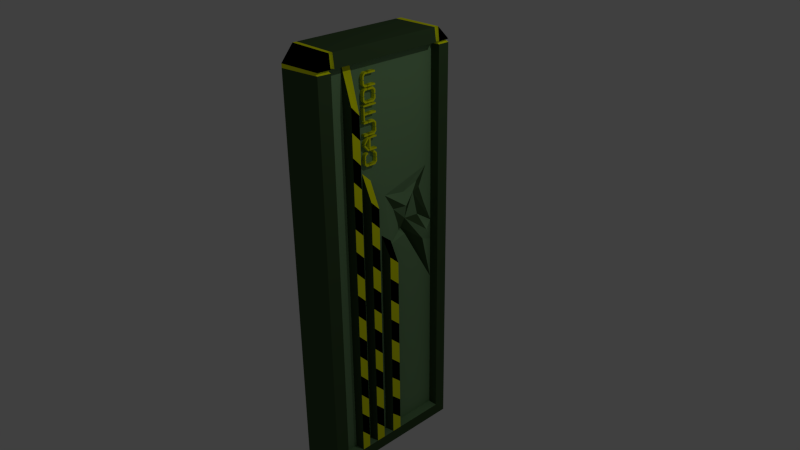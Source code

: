 # Source: door3.blend  (saved by Blender 2.69.0; exported with 4.5.12 LTS)
import bpy
from mathutils import Matrix  # noqa: F401  (used for matrix-valued properties, if any)

bpy.ops.wm.read_factory_settings(use_empty=True)
scene = bpy.context.scene
scene.name = 'Scene'

# ---- collections
col_collection_1 = bpy.data.collections.new('Collection 1'); scene.collection.children.link(col_collection_1)

# ---- materials (node trees are filled in below, after node groups)
mat_sad_green = bpy.data.materials.new('sad green')
mat_sad_green.alpha_threshold = 0.0
mat_sad_green.use_transparent_shadow = False
mat_sad_green.diffuse_color = (0.2048, 0.3672, 0.175, 1.0)
mat_sad_green.roughness = 0.5
mat_sad_green.line_color = (0.0, 0.0, 0.0, 1.0)
mat_sadder_geen = bpy.data.materials.new('sadder geen')
mat_sadder_geen.alpha_threshold = 0.0
mat_sadder_geen.use_transparent_shadow = False
mat_sadder_geen.diffuse_color = (0.05602, 0.1025, 0.04113, 1.0)
mat_sadder_geen.roughness = 0.5
mat_sadder_geen.line_color = (0.0, 0.0, 0.0, 1.0)
mat_off_green = bpy.data.materials.new('off green')
mat_off_green.alpha_threshold = 0.0
mat_off_green.use_transparent_shadow = False
mat_off_green.diffuse_color = (0.05596, 0.1329, 0.009594, 1.0)
mat_off_green.roughness = 0.5
mat_off_green.line_color = (0.0, 0.0, 0.0, 1.0)
mat_gray = bpy.data.materials.new('gray')
mat_gray.alpha_threshold = 0.0
mat_gray.use_transparent_shadow = False
mat_gray.diffuse_color = (0.8208, 0.8689, 0.7958, 1.0)
mat_gray.roughness = 0.5
mat_gray.line_color = (0.0, 0.0, 0.0, 1.0)
mat_schwarts = bpy.data.materials.new('schwarts')
mat_schwarts.alpha_threshold = 0.0
mat_schwarts.use_transparent_shadow = False
mat_schwarts.diffuse_color = (0.0, 0.0, 0.0, 1.0)
mat_schwarts.roughness = 0.5
mat_schwarts.specular_intensity = 0.0
mat_schwarts.line_color = (0.0, 0.0, 0.0, 1.0)
mat_weisse = bpy.data.materials.new('weisse')
mat_weisse.alpha_threshold = 0.0
mat_weisse.use_transparent_shadow = False
mat_weisse.diffuse_color = (1.0, 1.0, 1.0, 1.0)
mat_weisse.roughness = 0.5
mat_weisse.specular_intensity = 0.0
mat_weisse.line_color = (0.0, 0.0, 0.0, 1.0)
mat_gelb = bpy.data.materials.new('gelb')
mat_gelb.alpha_threshold = 0.0
mat_gelb.use_transparent_shadow = False
mat_gelb.diffuse_color = (0.9428, 1.0, 0.0, 1.0)
mat_gelb.roughness = 0.5
mat_gelb.specular_intensity = 0.0
mat_gelb.line_color = (0.0, 0.0, 0.0, 1.0)

# ---- material node trees

# ---- world
world_world = bpy.data.worlds.new('World'); scene.world = world_world
world_world.color = (0.05088, 0.05088, 0.05088)
world_world.use_sun_shadow = False
world_world.sun_shadow_jitter_overblur = 0.0
world_world.cycles.sampling_method = 'MANUAL'
world_world.cycles.sample_map_resolution = 256

# ---- cameras
cam_camera = bpy.data.cameras.new('Camera')
cam_camera.clip_end = 100.0
cam_camera.lens = 35.0
cam_camera.sensor_width = 32.0
cam_camera.sensor_height = 18.0
cam_camera.ortho_scale = 7.314
cam_camera.dof.focus_distance = 0.0
cam_camera.dof.aperture_fstop = 128.0

# ---- lights
light_lamp = bpy.data.lights.new('Lamp', 'POINT')
light_lamp.transmission_factor = 0.0
light_lamp.cutoff_distance = 30.0
light_lamp.energy = 100.0
light_lamp.shadow_buffer_clip_start = 1.001
light_lamp.shadow_soft_size = 0.1
light_lamp.shadow_maximum_resolution = 0.006
light_lamp.use_absolute_resolution = True
light_lamp.cycles.use_multiple_importance_sampling = False

# ---- meshes
me_cube = bpy.data.meshes.new('Cube')
me_cube.from_pydata([(0.7924, -0.2384, 0.8732), (0.7924, -0.2384, 0.8805), (0.7924, -0.1258, 0.8805), (0.7924, -0.1258, 0.8732), (0.7924, -0.1439, 0.5083), (0.7924, -0.1258, 0.5083), (0.7924, -0.1258, 0.4911), (0.7924, -0.1541, 0.4799), (0.7924, -0.2384, 0.4799), (0.7924, -0.2384, 0.487), (0.7924, -0.1613, 0.487), (0.7924, -0.1439, 0.4941), (0.7924, -0.3142, 0.4911), (0.7924, -0.3142, 0.5083), (0.7924, -0.2962, 0.5083), (0.7924, -0.2962, 0.4942), (0.7924, -0.2945, 0.4936), (0.7924, -0.2929, 0.493), (0.7924, -0.2912, 0.4924), (0.7924, -0.2897, 0.4918), (0.7924, -0.2881, 0.4912), (0.7924, -0.2866, 0.4907), (0.7924, -0.2851, 0.4901), (0.7924, -0.2835, 0.4895), (0.7924, -0.282, 0.4889), (0.7924, -0.2804, 0.4883), (0.7924, -0.2788, 0.4877), (0.7924, -0.2771, 0.487), (0.7924, -0.247, 0.487), (0.7924, -0.247, 0.4799), (0.7924, -0.2857, 0.4799), (0.7924, -0.1454, 0.5264), (0.7924, -0.147, 0.527), (0.7924, -0.1485, 0.5276), (0.7924, -0.15, 0.5282), (0.7924, -0.1515, 0.5288), (0.7924, -0.153, 0.5295), (0.7924, -0.1544, 0.5301), (0.7924, -0.1559, 0.5307), (0.7924, -0.1573, 0.5313), (0.7924, -0.1588, 0.532), (0.7924, -0.1603, 0.5326), (0.7924, -0.1619, 0.5333), (0.7924, -0.1785, 0.5333), (0.7924, -0.1785, 0.5405), (0.7924, -0.1541, 0.5405), (0.7924, -0.1258, 0.5292), (0.7924, -0.1258, 0.5118), (0.7924, -0.1439, 0.5118), (0.7924, -0.1439, 0.5257), (0.7924, -0.2857, 0.5405), (0.7924, -0.2613, 0.5405), (0.7924, -0.2613, 0.5333), (0.7924, -0.2771, 0.5333), (0.7924, -0.2962, 0.5257), (0.7924, -0.2962, 0.5118), (0.7924, -0.3142, 0.5118), (0.7924, -0.3142, 0.5292), (0.7924, -0.1258, 0.6075), (0.7924, -0.1258, 0.6003), (0.7924, -0.2202, 0.6003), (0.7924, -0.2202, 0.5616), (0.7924, -0.2186, 0.5609), (0.7924, -0.2172, 0.5603), (0.7924, -0.2157, 0.5597), (0.7924, -0.2143, 0.5591), (0.7924, -0.2129, 0.5585), (0.7924, -0.2115, 0.5579), (0.7924, -0.2101, 0.5573), (0.7924, -0.2087, 0.5567), (0.7924, -0.2073, 0.5561), (0.7924, -0.2059, 0.5554), (0.7924, -0.2044, 0.5548), (0.7924, -0.203, 0.5541), (0.7924, -0.1258, 0.5541), (0.7924, -0.1258, 0.5469), (0.7924, -0.2384, 0.5469), (0.7924, -0.2384, 0.5541), (0.7924, -0.228, 0.5541), (0.7924, -0.2289, 0.5545), (0.7924, -0.2298, 0.5549), (0.7924, -0.2308, 0.5553), (0.7924, -0.2317, 0.5557), (0.7924, -0.2326, 0.5561), (0.7924, -0.2335, 0.5565), (0.7924, -0.2344, 0.5569), (0.7924, -0.2353, 0.5573), (0.7924, -0.2361, 0.5576), (0.7924, -0.2369, 0.558), (0.7924, -0.2377, 0.5583), (0.7924, -0.2384, 0.5587), (0.7924, -0.2384, 0.6075), (0.7924, -0.3142, 0.5713), (0.7924, -0.3142, 0.5758), (0.7924, -0.296, 0.5758), (0.7924, -0.296, 0.5743), (0.7924, -0.247, 0.5541), (0.7924, -0.247, 0.5469), (0.7924, -0.2543, 0.5469), (0.7924, -0.2543, 0.6075), (0.7924, -0.247, 0.6075), (0.7924, -0.247, 0.6003), (0.7924, -0.296, 0.5807), (0.7924, -0.296, 0.5792), (0.7924, -0.3142, 0.5792), (0.7924, -0.3142, 0.5837), (0.7924, -0.2384, 0.6139), (0.7924, -0.2384, 0.6213), (0.7924, -0.1616, 0.6213), (0.7924, -0.1441, 0.6283), (0.7924, -0.1441, 0.6424), (0.7924, -0.1258, 0.6424), (0.7924, -0.1258, 0.6252), (0.7924, -0.1541, 0.6139), (0.7924, -0.3142, 0.6213), (0.7924, -0.247, 0.6213), (0.7924, -0.247, 0.6139), (0.7924, -0.3142, 0.6139), (0.7924, -0.1258, 0.6458), (0.7924, -0.1441, 0.6458), (0.7924, -0.1441, 0.6597), (0.7924, -0.1457, 0.6603), (0.7924, -0.1473, 0.661), (0.7924, -0.1488, 0.6616), (0.7924, -0.1503, 0.6622), (0.7924, -0.1518, 0.6628), (0.7924, -0.1532, 0.6634), (0.7924, -0.1547, 0.664), (0.7924, -0.1561, 0.6646), (0.7924, -0.1576, 0.6653), (0.7924, -0.1591, 0.6659), (0.7924, -0.1606, 0.6666), (0.7924, -0.1621, 0.6673), (0.7924, -0.2384, 0.6673), (0.7924, -0.2384, 0.6745), (0.7924, -0.1541, 0.6745), (0.7924, -0.1258, 0.6633), (0.7924, -0.247, 0.6745), (0.7924, -0.247, 0.6673), (0.7924, -0.3142, 0.6673), (0.7924, -0.3142, 0.6745), (0.7924, -0.2962, 0.7108), (0.7924, -0.247, 0.7108), (0.7924, -0.247, 0.7033), (0.7924, -0.2962, 0.7033), (0.7924, -0.2962, 0.681), (0.7924, -0.3145, 0.681), (0.7924, -0.3145, 0.7328), (0.7924, -0.2962, 0.7328), (0.7924, -0.2384, 0.7033), (0.7924, -0.2384, 0.7108), (0.7924, -0.1261, 0.7108), (0.7924, -0.1261, 0.7033), (0.7924, -0.3142, 0.7464), (0.7924, -0.1258, 0.7464), (0.7924, -0.1258, 0.7392), (0.7924, -0.3142, 0.7392), (0.7924, -0.1441, 0.7813), (0.7924, -0.1258, 0.7813), (0.7924, -0.1258, 0.7641), (0.7924, -0.1541, 0.7528), (0.7924, -0.2384, 0.7528), (0.7924, -0.2384, 0.7601), (0.7924, -0.1616, 0.7601), (0.7924, -0.1441, 0.7672), (0.7924, -0.247, 0.7528), (0.7924, -0.2857, 0.7528), (0.7924, -0.3142, 0.7641), (0.7924, -0.3142, 0.7813), (0.7924, -0.296, 0.7813), (0.7924, -0.296, 0.7673), (0.7924, -0.2942, 0.7667), (0.7924, -0.2926, 0.7661), (0.7924, -0.291, 0.7655), (0.7924, -0.2894, 0.7649), (0.7924, -0.2878, 0.7643), (0.7924, -0.2863, 0.7637), (0.7924, -0.2848, 0.7631), (0.7924, -0.2833, 0.7626), (0.7924, -0.2817, 0.762), (0.7924, -0.2801, 0.7614), (0.7924, -0.2785, 0.7607), (0.7924, -0.2769, 0.7601), (0.7924, -0.247, 0.7601), (0.7924, -0.1258, 0.8022), (0.7924, -0.1258, 0.7847), (0.7924, -0.1441, 0.7847), (0.7924, -0.1441, 0.7985), (0.7924, -0.1457, 0.7992), (0.7924, -0.1473, 0.7998), (0.7924, -0.1488, 0.8005), (0.7924, -0.1503, 0.8011), (0.7924, -0.1518, 0.8017), (0.7924, -0.1532, 0.8023), (0.7924, -0.1547, 0.8029), (0.7924, -0.1561, 0.8035), (0.7924, -0.1576, 0.8042), (0.7924, -0.1591, 0.8048), (0.7924, -0.1606, 0.8055), (0.7924, -0.1621, 0.8061), (0.7924, -0.2384, 0.8061), (0.7924, -0.2384, 0.8134), (0.7924, -0.1541, 0.8134), (0.7924, -0.296, 0.7985), (0.7924, -0.296, 0.7847), (0.7924, -0.3142, 0.7847), (0.7924, -0.3142, 0.8022), (0.7924, -0.2857, 0.8134), (0.7924, -0.247, 0.8134), (0.7924, -0.247, 0.8061), (0.7924, -0.2769, 0.8061), (0.7924, -0.2384, 0.8199), (0.7924, -0.2384, 0.8271), (0.7924, -0.1258, 0.8271), (0.7924, -0.1258, 0.8199), (0.7924, -0.3142, 0.8311), (0.7924, -0.3142, 0.8483), (0.7924, -0.296, 0.8483), (0.7924, -0.296, 0.8342), (0.7924, -0.2785, 0.8271), (0.7924, -0.247, 0.8271), (0.7924, -0.247, 0.8199), (0.7924, -0.2857, 0.8199), (0.7924, -0.2857, 0.8805), (0.7924, -0.247, 0.8805), (0.7924, -0.247, 0.8732), (0.7924, -0.278, 0.8732), (0.7924, -0.2795, 0.8725), (0.7924, -0.281, 0.8718), (0.7924, -0.2825, 0.8712), (0.7924, -0.2839, 0.8706), (0.7924, -0.2854, 0.8699), (0.7924, -0.2869, 0.8693), (0.7924, -0.2883, 0.8687), (0.7924, -0.2898, 0.8681), (0.7924, -0.2913, 0.8675), (0.7924, -0.2928, 0.8669), (0.7924, -0.2944, 0.8662), (0.7924, -0.296, 0.8656), (0.7924, -0.296, 0.8518), (0.7924, -0.3142, 0.8518), (0.7924, -0.3142, 0.8692), (0.587, -0.2384, 0.8732), (0.587, -0.2384, 0.8805), (0.587, -0.1258, 0.8805), (0.587, -0.1258, 0.8732), (0.587, -0.1439, 0.5083), (0.587, -0.1258, 0.5083), (0.587, -0.1258, 0.4911), (0.587, -0.1541, 0.4799), (0.587, -0.2384, 0.4799), (0.587, -0.2384, 0.487), (0.587, -0.1613, 0.487), (0.587, -0.1439, 0.4941), (0.587, -0.3142, 0.4911), (0.587, -0.3142, 0.5083), (0.587, -0.2962, 0.5083), (0.587, -0.2962, 0.4942), (0.587, -0.2945, 0.4936), (0.587, -0.2929, 0.493), (0.587, -0.2912, 0.4924), (0.587, -0.2897, 0.4918), (0.587, -0.2881, 0.4912), (0.587, -0.2866, 0.4907), (0.587, -0.2851, 0.4901), (0.587, -0.2835, 0.4895), (0.587, -0.282, 0.4889), (0.587, -0.2804, 0.4883), (0.587, -0.2788, 0.4877), (0.587, -0.2771, 0.487), (0.587, -0.247, 0.487), (0.587, -0.247, 0.4799), (0.587, -0.2857, 0.4799), (0.587, -0.1454, 0.5264), (0.587, -0.147, 0.527), (0.587, -0.1485, 0.5276), (0.587, -0.15, 0.5282), (0.587, -0.1515, 0.5288), (0.587, -0.153, 0.5295), (0.587, -0.1544, 0.5301), (0.587, -0.1559, 0.5307), (0.587, -0.1573, 0.5313), (0.587, -0.1588, 0.532), (0.587, -0.1603, 0.5326), (0.587, -0.1619, 0.5333), (0.587, -0.1785, 0.5333), (0.587, -0.1785, 0.5405), (0.587, -0.1541, 0.5405), (0.587, -0.1258, 0.5292), (0.587, -0.1258, 0.5118), (0.587, -0.1439, 0.5118), (0.587, -0.1439, 0.5257), (0.587, -0.2857, 0.5405), (0.587, -0.2613, 0.5405), (0.587, -0.2613, 0.5333), (0.587, -0.2771, 0.5333), (0.587, -0.2962, 0.5257), (0.587, -0.2962, 0.5118), (0.587, -0.3142, 0.5118), (0.587, -0.3142, 0.5292), (0.587, -0.1258, 0.6075), (0.587, -0.1258, 0.6003), (0.587, -0.2202, 0.6003), (0.587, -0.2202, 0.5616), (0.587, -0.2186, 0.5609), (0.587, -0.2172, 0.5603), (0.587, -0.2157, 0.5597), (0.587, -0.2143, 0.5591), (0.587, -0.2129, 0.5585), (0.587, -0.2115, 0.5579), (0.587, -0.2101, 0.5573), (0.587, -0.2087, 0.5567), (0.587, -0.2073, 0.5561), (0.587, -0.2059, 0.5554), (0.587, -0.2044, 0.5548), (0.587, -0.203, 0.5541), (0.587, -0.1258, 0.5541), (0.587, -0.1258, 0.5469), (0.587, -0.2384, 0.5469), (0.587, -0.2384, 0.5541), (0.587, -0.228, 0.5541), (0.587, -0.2289, 0.5545), (0.587, -0.2298, 0.5549), (0.587, -0.2308, 0.5553), (0.587, -0.2317, 0.5557), (0.587, -0.2326, 0.5561), (0.587, -0.2335, 0.5565), (0.587, -0.2344, 0.5569), (0.587, -0.2353, 0.5573), (0.587, -0.2361, 0.5576), (0.587, -0.2369, 0.558), (0.587, -0.2377, 0.5583), (0.587, -0.2384, 0.5587), (0.587, -0.2384, 0.6075), (0.587, -0.3142, 0.5713), (0.587, -0.3142, 0.5758), (0.587, -0.296, 0.5758), (0.587, -0.296, 0.5743), (0.587, -0.247, 0.5541), (0.587, -0.247, 0.5469), (0.587, -0.2543, 0.5469), (0.587, -0.2543, 0.6075), (0.587, -0.247, 0.6075), (0.587, -0.247, 0.6003), (0.587, -0.296, 0.5807), (0.587, -0.296, 0.5792), (0.587, -0.3142, 0.5792), (0.587, -0.3142, 0.5837), (0.587, -0.2384, 0.6139), (0.587, -0.2384, 0.6213), (0.587, -0.1616, 0.6213), (0.587, -0.1441, 0.6283), (0.587, -0.1441, 0.6424), (0.587, -0.1258, 0.6424), (0.587, -0.1258, 0.6252), (0.587, -0.1541, 0.6139), (0.587, -0.3142, 0.6213), (0.587, -0.247, 0.6213), (0.587, -0.247, 0.6139), (0.587, -0.3142, 0.6139), (0.587, -0.1258, 0.6458), (0.587, -0.1441, 0.6458), (0.587, -0.1441, 0.6597), (0.587, -0.1457, 0.6603), (0.587, -0.1473, 0.661), (0.587, -0.1488, 0.6616), (0.587, -0.1503, 0.6622), (0.587, -0.1518, 0.6628), (0.587, -0.1532, 0.6634), (0.587, -0.1547, 0.664), (0.587, -0.1561, 0.6646), (0.587, -0.1576, 0.6653), (0.587, -0.1591, 0.6659), (0.587, -0.1606, 0.6666), (0.587, -0.1621, 0.6673), (0.587, -0.2384, 0.6673), (0.587, -0.2384, 0.6745), (0.587, -0.1541, 0.6745), (0.587, -0.1258, 0.6633), (0.587, -0.247, 0.6745), (0.587, -0.247, 0.6673), (0.587, -0.3142, 0.6673), (0.587, -0.3142, 0.6745), (0.587, -0.2962, 0.7108), (0.587, -0.247, 0.7108), (0.587, -0.247, 0.7033), (0.587, -0.2962, 0.7033), (0.587, -0.2962, 0.681), (0.587, -0.3145, 0.681), (0.587, -0.3145, 0.7328), (0.587, -0.2962, 0.7328), (0.587, -0.2384, 0.7033), (0.587, -0.2384, 0.7108), (0.587, -0.1261, 0.7108), (0.587, -0.1261, 0.7033), (0.587, -0.3142, 0.7464), (0.587, -0.1258, 0.7464), (0.587, -0.1258, 0.7392), (0.587, -0.3142, 0.7392), (0.587, -0.1441, 0.7813), (0.587, -0.1258, 0.7813), (0.587, -0.1258, 0.7641), (0.587, -0.1541, 0.7528), (0.587, -0.2384, 0.7528), (0.587, -0.2384, 0.7601), (0.587, -0.1616, 0.7601), (0.587, -0.1441, 0.7672), (0.587, -0.247, 0.7528), (0.587, -0.2857, 0.7528), (0.587, -0.3142, 0.7641), (0.587, -0.3142, 0.7813), (0.587, -0.296, 0.7813), (0.587, -0.296, 0.7673), (0.587, -0.2942, 0.7667), (0.587, -0.2926, 0.7661), (0.587, -0.291, 0.7655), (0.587, -0.2894, 0.7649), (0.587, -0.2878, 0.7643), (0.587, -0.2863, 0.7637), (0.587, -0.2848, 0.7631), (0.587, -0.2833, 0.7626), (0.587, -0.2817, 0.762), (0.587, -0.2801, 0.7614), (0.587, -0.2785, 0.7607), (0.587, -0.2769, 0.7601), (0.587, -0.247, 0.7601), (0.587, -0.1258, 0.8022), (0.587, -0.1258, 0.7847), (0.587, -0.1441, 0.7847), (0.587, -0.1441, 0.7985), (0.587, -0.1457, 0.7992), (0.587, -0.1473, 0.7998), (0.587, -0.1488, 0.8005), (0.587, -0.1503, 0.8011), (0.587, -0.1518, 0.8017), (0.587, -0.1532, 0.8023), (0.587, -0.1547, 0.8029), (0.587, -0.1561, 0.8035), (0.587, -0.1576, 0.8042), (0.587, -0.1591, 0.8048), (0.587, -0.1606, 0.8055), (0.587, -0.1621, 0.8061), (0.587, -0.2384, 0.8061), (0.587, -0.2384, 0.8134), (0.587, -0.1541, 0.8134), (0.587, -0.296, 0.7985), (0.587, -0.296, 0.7847), (0.587, -0.3142, 0.7847), (0.587, -0.3142, 0.8022), (0.587, -0.2857, 0.8134), (0.587, -0.247, 0.8134), (0.587, -0.247, 0.8061), (0.587, -0.2769, 0.8061), (0.587, -0.2384, 0.8199), (0.587, -0.2384, 0.8271), (0.587, -0.1258, 0.8271), (0.587, -0.1258, 0.8199), (0.587, -0.3142, 0.8311), (0.587, -0.3142, 0.8483), (0.587, -0.296, 0.8483), (0.587, -0.296, 0.8342), (0.587, -0.2785, 0.8271), (0.587, -0.247, 0.8271), (0.587, -0.247, 0.8199), (0.587, -0.2857, 0.8199), (0.587, -0.2857, 0.8805), (0.587, -0.247, 0.8805), (0.587, -0.247, 0.8732), (0.587, -0.278, 0.8732), (0.587, -0.2795, 0.8725), (0.587, -0.281, 0.8718), (0.587, -0.2825, 0.8712), (0.587, -0.2839, 0.8706), (0.587, -0.2854, 0.8699), (0.587, -0.2869, 0.8693), (0.587, -0.2883, 0.8687), (0.587, -0.2898, 0.8681), (0.587, -0.2913, 0.8675), (0.587, -0.2928, 0.8669), (0.587, -0.2944, 0.8662), (0.587, -0.296, 0.8656), (0.587, -0.296, 0.8518), (0.587, -0.3142, 0.8518), (0.587, -0.3142, 0.8692), (0.587, -0.1439, 0.5083), (0.7924, -0.1439, 0.5083), (0.587, -0.1258, 0.5083), (0.7924, -0.1258, 0.5083), (0.587, -0.1258, 0.4911), (0.7924, -0.1258, 0.4911), (0.587, -0.1541, 0.4799), (0.7924, -0.1541, 0.4799), (0.587, -0.2384, 0.4799), (0.7924, -0.2384, 0.4799), (0.587, -0.2384, 0.487), (0.7924, -0.2384, 0.487), (0.587, -0.1613, 0.487), (0.7924, -0.1613, 0.487), (0.587, -0.1439, 0.4941), (0.7924, -0.1439, 0.4941), (0.587, -0.3142, 0.4911), (0.7924, -0.3142, 0.4911), (0.587, -0.3142, 0.5083), (0.7924, -0.3142, 0.5083), (0.587, -0.2962, 0.5083), (0.7924, -0.2962, 0.5083), (0.587, -0.2962, 0.4942), (0.7924, -0.2962, 0.4942), (0.587, -0.2945, 0.4936), (0.7924, -0.2945, 0.4936), (0.587, -0.2929, 0.493), (0.7924, -0.2929, 0.493), (0.587, -0.2912, 0.4924), (0.7924, -0.2912, 0.4924), (0.587, -0.2897, 0.4918), (0.7924, -0.2897, 0.4918), (0.587, -0.2881, 0.4912), (0.7924, -0.2881, 0.4912), (0.587, -0.2866, 0.4907), (0.7924, -0.2866, 0.4907), (0.587, -0.2851, 0.4901), (0.7924, -0.2851, 0.4901), (0.587, -0.2835, 0.4895), (0.7924, -0.2835, 0.4895), (0.587, -0.282, 0.4889), (0.7924, -0.282, 0.4889), (0.587, -0.2804, 0.4883), (0.7924, -0.2804, 0.4883), (0.587, -0.2788, 0.4877), (0.7924, -0.2788, 0.4877), (0.587, -0.2771, 0.487), (0.7924, -0.2771, 0.487), (0.587, -0.247, 0.487), (0.7924, -0.247, 0.487), (0.587, -0.247, 0.4799), (0.7924, -0.247, 0.4799), (0.587, -0.2857, 0.4799), (0.7924, -0.2857, 0.4799), (0.587, -0.2857, 0.5405), (0.7924, -0.2857, 0.5405), (0.587, -0.2613, 0.5405), (0.7924, -0.2613, 0.5405), (0.587, -0.2613, 0.5333), (0.7924, -0.2613, 0.5333), (0.587, -0.2771, 0.5333), (0.7924, -0.2771, 0.5333), (0.587, -0.2962, 0.5257), (0.7924, -0.2962, 0.5257), (0.587, -0.2962, 0.5118), (0.7924, -0.2962, 0.5118), (0.587, -0.3142, 0.5118), (0.7924, -0.3142, 0.5118), (0.587, -0.3142, 0.5292), (0.7924, -0.3142, 0.5292), (0.587, -0.1454, 0.5264), (0.7924, -0.1454, 0.5264), (0.587, -0.147, 0.527), (0.7924, -0.147, 0.527), (0.587, -0.1485, 0.5276), (0.7924, -0.1485, 0.5276), (0.587, -0.15, 0.5282), (0.7924, -0.15, 0.5282), (0.587, -0.1515, 0.5288), (0.7924, -0.1515, 0.5288), (0.587, -0.153, 0.5295), (0.7924, -0.153, 0.5295), (0.587, -0.1544, 0.5301), (0.7924, -0.1544, 0.5301), (0.587, -0.1559, 0.5307), (0.7924, -0.1559, 0.5307), (0.587, -0.1573, 0.5313), (0.7924, -0.1573, 0.5313), (0.587, -0.1588, 0.532), (0.7924, -0.1588, 0.532), (0.587, -0.1603, 0.5326), (0.7924, -0.1603, 0.5326), (0.587, -0.1619, 0.5333), (0.7924, -0.1619, 0.5333), (0.587, -0.1785, 0.5333), (0.7924, -0.1785, 0.5333), (0.587, -0.1785, 0.5405), (0.7924, -0.1785, 0.5405), (0.587, -0.1541, 0.5405), (0.7924, -0.1541, 0.5405), (0.587, -0.1258, 0.5292), (0.7924, -0.1258, 0.5292), (0.587, -0.1258, 0.5118), (0.7924, -0.1258, 0.5118), (0.587, -0.1439, 0.5118), (0.7924, -0.1439, 0.5118), (0.587, -0.1439, 0.5257), (0.7924, -0.1439, 0.5257), (0.587, -0.1258, 0.6075), (0.7924, -0.1258, 0.6075), (0.587, -0.1258, 0.6003), (0.7924, -0.1258, 0.6003), (0.587, -0.2202, 0.6003), (0.7924, -0.2202, 0.6003), (0.587, -0.2202, 0.5616), (0.7924, -0.2202, 0.5616), (0.587, -0.2186, 0.5609), (0.7924, -0.2186, 0.5609), (0.587, -0.2172, 0.5603), (0.7924, -0.2172, 0.5603), (0.587, -0.2157, 0.5597), (0.7924, -0.2157, 0.5597), (0.587, -0.2143, 0.5591), (0.7924, -0.2143, 0.5591), (0.587, -0.2129, 0.5585), (0.7924, -0.2129, 0.5585), (0.587, -0.2115, 0.5579), (0.7924, -0.2115, 0.5579), (0.587, -0.2101, 0.5573), (0.7924, -0.2101, 0.5573), (0.587, -0.2087, 0.5567), (0.7924, -0.2087, 0.5567), (0.587, -0.2073, 0.5561), (0.7924, -0.2073, 0.5561), (0.587, -0.2059, 0.5554), (0.7924, -0.2059, 0.5554), (0.587, -0.2044, 0.5548), (0.7924, -0.2044, 0.5548), (0.587, -0.203, 0.5541), (0.7924, -0.203, 0.5541), (0.587, -0.1258, 0.5541), (0.7924, -0.1258, 0.5541), (0.587, -0.1258, 0.5469), (0.7924, -0.1258, 0.5469), (0.587, -0.2384, 0.5469), (0.7924, -0.2384, 0.5469), (0.587, -0.2384, 0.5541), (0.7924, -0.2384, 0.5541), (0.587, -0.228, 0.5541), (0.7924, -0.228, 0.5541), (0.587, -0.2289, 0.5545), (0.7924, -0.2289, 0.5545), (0.587, -0.2298, 0.5549), (0.7924, -0.2298, 0.5549), (0.587, -0.2308, 0.5553), (0.7924, -0.2308, 0.5553), (0.587, -0.2317, 0.5557), (0.7924, -0.2317, 0.5557), (0.587, -0.2326, 0.5561), (0.7924, -0.2326, 0.5561), (0.587, -0.2335, 0.5565), (0.7924, -0.2335, 0.5565), (0.587, -0.2344, 0.5569), (0.7924, -0.2344, 0.5569), (0.587, -0.2353, 0.5573), (0.7924, -0.2353, 0.5573), (0.587, -0.2361, 0.5576), (0.7924, -0.2361, 0.5576), (0.587, -0.2369, 0.558), (0.7924, -0.2369, 0.558), (0.587, -0.2377, 0.5583), (0.7924, -0.2377, 0.5583), (0.587, -0.2384, 0.5587), (0.7924, -0.2384, 0.5587), (0.587, -0.2384, 0.6075), (0.7924, -0.2384, 0.6075), (0.587, -0.3142, 0.5713), (0.7924, -0.3142, 0.5713), (0.587, -0.3142, 0.5758), (0.7924, -0.3142, 0.5758), (0.587, -0.296, 0.5758), (0.7924, -0.296, 0.5758), (0.587, -0.296, 0.5743), (0.7924, -0.296, 0.5743), (0.587, -0.247, 0.5541), (0.7924, -0.247, 0.5541), (0.587, -0.247, 0.5469), (0.7924, -0.247, 0.5469), (0.587, -0.2543, 0.5469), (0.7924, -0.2543, 0.5469), (0.587, -0.2543, 0.6075), (0.7924, -0.2543, 0.6075), (0.587, -0.247, 0.6075), (0.7924, -0.247, 0.6075), (0.587, -0.247, 0.6003), (0.7924, -0.247, 0.6003), (0.587, -0.296, 0.5807), (0.7924, -0.296, 0.5807), (0.587, -0.296, 0.5792), (0.7924, -0.296, 0.5792), (0.587, -0.3142, 0.5792), (0.7924, -0.3142, 0.5792), (0.587, -0.3142, 0.5837), (0.7924, -0.3142, 0.5837), (0.587, -0.1258, 0.6458), (0.7924, -0.1258, 0.6458), (0.587, -0.1441, 0.6458), (0.7924, -0.1441, 0.6458), (0.587, -0.1441, 0.6597), (0.7924, -0.1441, 0.6597), (0.587, -0.1457, 0.6603), (0.7924, -0.1457, 0.6603), (0.587, -0.1473, 0.661), (0.7924, -0.1473, 0.661), (0.587, -0.1488, 0.6616), (0.7924, -0.1488, 0.6616), (0.587, -0.1503, 0.6622), (0.7924, -0.1503, 0.6622), (0.587, -0.1518, 0.6628), (0.7924, -0.1518, 0.6628), (0.587, -0.1532, 0.6634), (0.7924, -0.1532, 0.6634), (0.587, -0.1547, 0.664), (0.7924, -0.1547, 0.664), (0.587, -0.1561, 0.6646), (0.7924, -0.1561, 0.6646), (0.587, -0.1576, 0.6653), (0.7924, -0.1576, 0.6653), (0.587, -0.1591, 0.6659), (0.7924, -0.1591, 0.6659), (0.587, -0.1606, 0.6666), (0.7924, -0.1606, 0.6666), (0.587, -0.1621, 0.6673), (0.7924, -0.1621, 0.6673), (0.587, -0.2384, 0.6673), (0.7924, -0.2384, 0.6673), (0.587, -0.2384, 0.6745), (0.7924, -0.2384, 0.6745), (0.587, -0.1541, 0.6745), (0.7924, -0.1541, 0.6745), (0.587, -0.1258, 0.6633), (0.7924, -0.1258, 0.6633), (0.587, -0.2384, 0.6139), (0.7924, -0.2384, 0.6139), (0.587, -0.2384, 0.6213), (0.7924, -0.2384, 0.6213), (0.587, -0.1616, 0.6213), (0.7924, -0.1616, 0.6213), (0.587, -0.1441, 0.6283), (0.7924, -0.1441, 0.6283), (0.587, -0.1441, 0.6424), (0.7924, -0.1441, 0.6424), (0.587, -0.1258, 0.6424), (0.7924, -0.1258, 0.6424), (0.587, -0.1258, 0.6252), (0.7924, -0.1258, 0.6252), (0.587, -0.1541, 0.6139), (0.7924, -0.1541, 0.6139), (0.587, -0.3142, 0.6213), (0.7924, -0.3142, 0.6213), (0.587, -0.247, 0.6213), (0.7924, -0.247, 0.6213), (0.587, -0.247, 0.6139), (0.7924, -0.247, 0.6139), (0.587, -0.3142, 0.6139), (0.7924, -0.3142, 0.6139), (0.587, -0.247, 0.6745), (0.7924, -0.247, 0.6745), (0.587, -0.247, 0.6673), (0.7924, -0.247, 0.6673), (0.587, -0.3142, 0.6673), (0.7924, -0.3142, 0.6673), (0.587, -0.3142, 0.6745), (0.7924, -0.3142, 0.6745), (0.587, -0.2962, 0.7108), (0.7924, -0.2962, 0.7108), (0.587, -0.247, 0.7108), (0.7924, -0.247, 0.7108), (0.587, -0.247, 0.7033), (0.7924, -0.247, 0.7033), (0.587, -0.2962, 0.7033), (0.7924, -0.2962, 0.7033), (0.587, -0.2962, 0.681), (0.7924, -0.2962, 0.681), (0.587, -0.3145, 0.681), (0.7924, -0.3145, 0.681), (0.587, -0.3145, 0.7328), (0.7924, -0.3145, 0.7328), (0.587, -0.2962, 0.7328), (0.7924, -0.2962, 0.7328), (0.587, -0.2384, 0.7033), (0.7924, -0.2384, 0.7033), (0.587, -0.2384, 0.7108), (0.7924, -0.2384, 0.7108), (0.587, -0.1261, 0.7108), (0.7924, -0.1261, 0.7108), (0.587, -0.1261, 0.7033), (0.7924, -0.1261, 0.7033), (0.587, -0.3142, 0.7464), (0.7924, -0.3142, 0.7464), (0.587, -0.1258, 0.7464), (0.7924, -0.1258, 0.7464), (0.587, -0.1258, 0.7392), (0.7924, -0.1258, 0.7392), (0.587, -0.3142, 0.7392), (0.7924, -0.3142, 0.7392), (0.587, -0.1258, 0.8022), (0.7924, -0.1258, 0.8022), (0.587, -0.1258, 0.7847), (0.7924, -0.1258, 0.7847), (0.587, -0.1441, 0.7847), (0.7924, -0.1441, 0.7847), (0.587, -0.1441, 0.7985), (0.7924, -0.1441, 0.7985), (0.587, -0.1457, 0.7992), (0.7924, -0.1457, 0.7992), (0.587, -0.1473, 0.7998), (0.7924, -0.1473, 0.7998), (0.587, -0.1488, 0.8005), (0.7924, -0.1488, 0.8005), (0.587, -0.1503, 0.8011), (0.7924, -0.1503, 0.8011), (0.587, -0.1518, 0.8017), (0.7924, -0.1518, 0.8017), (0.587, -0.1532, 0.8023), (0.7924, -0.1532, 0.8023), (0.587, -0.1547, 0.8029), (0.7924, -0.1547, 0.8029), (0.587, -0.1561, 0.8035), (0.7924, -0.1561, 0.8035), (0.587, -0.1576, 0.8042), (0.7924, -0.1576, 0.8042), (0.587, -0.1591, 0.8048), (0.7924, -0.1591, 0.8048), (0.587, -0.1606, 0.8055), (0.7924, -0.1606, 0.8055), (0.587, -0.1621, 0.8061), (0.7924, -0.1621, 0.8061), (0.587, -0.2384, 0.8061), (0.7924, -0.2384, 0.8061), (0.587, -0.2384, 0.8134), (0.7924, -0.2384, 0.8134), (0.587, -0.1541, 0.8134), (0.7924, -0.1541, 0.8134), (0.587, -0.1441, 0.7813), (0.7924, -0.1441, 0.7813), (0.587, -0.1258, 0.7813), (0.7924, -0.1258, 0.7813), (0.587, -0.1258, 0.7641), (0.7924, -0.1258, 0.7641), (0.587, -0.1541, 0.7528), (0.7924, -0.1541, 0.7528), (0.587, -0.2384, 0.7528), (0.7924, -0.2384, 0.7528), (0.587, -0.2384, 0.7601), (0.7924, -0.2384, 0.7601), (0.587, -0.1616, 0.7601), (0.7924, -0.1616, 0.7601), (0.587, -0.1441, 0.7672), (0.7924, -0.1441, 0.7672), (0.587, -0.296, 0.7985), (0.7924, -0.296, 0.7985), (0.587, -0.296, 0.7847), (0.7924, -0.296, 0.7847), (0.587, -0.3142, 0.7847), (0.7924, -0.3142, 0.7847), (0.587, -0.3142, 0.8022), (0.7924, -0.3142, 0.8022), (0.587, -0.2857, 0.8134), (0.7924, -0.2857, 0.8134), (0.587, -0.247, 0.8134), (0.7924, -0.247, 0.8134), (0.587, -0.247, 0.8061), (0.7924, -0.247, 0.8061), (0.587, -0.2769, 0.8061), (0.7924, -0.2769, 0.8061), (0.587, -0.247, 0.7528), (0.7924, -0.247, 0.7528), (0.587, -0.2857, 0.7528), (0.7924, -0.2857, 0.7528), (0.587, -0.3142, 0.7641), (0.7924, -0.3142, 0.7641), (0.587, -0.3142, 0.7813), (0.7924, -0.3142, 0.7813), (0.587, -0.296, 0.7813), (0.7924, -0.296, 0.7813), (0.587, -0.296, 0.7673), (0.7924, -0.296, 0.7673), (0.587, -0.2942, 0.7667), (0.7924, -0.2942, 0.7667), (0.587, -0.2926, 0.7661), (0.7924, -0.2926, 0.7661), (0.587, -0.291, 0.7655), (0.7924, -0.291, 0.7655), (0.587, -0.2894, 0.7649), (0.7924, -0.2894, 0.7649), (0.587, -0.2878, 0.7643), (0.7924, -0.2878, 0.7643), (0.587, -0.2863, 0.7637), (0.7924, -0.2863, 0.7637), (0.587, -0.2848, 0.7631), (0.7924, -0.2848, 0.7631), (0.587, -0.2833, 0.7626), (0.7924, -0.2833, 0.7626), (0.587, -0.2817, 0.762), (0.7924, -0.2817, 0.762), (0.587, -0.2801, 0.7614), (0.7924, -0.2801, 0.7614), (0.587, -0.2785, 0.7607), (0.7924, -0.2785, 0.7607), (0.587, -0.2769, 0.7601), (0.7924, -0.2769, 0.7601), (0.587, -0.247, 0.7601), (0.7924, -0.247, 0.7601), (0.587, -0.2384, 0.8199), (0.7924, -0.2384, 0.8199), (0.587, -0.2384, 0.8271), (0.7924, -0.2384, 0.8271), (0.587, -0.1258, 0.8271), (0.7924, -0.1258, 0.8271), (0.587, -0.1258, 0.8199), (0.7924, -0.1258, 0.8199), (0.587, -0.2384, 0.8732), (0.7924, -0.2384, 0.8732), (0.587, -0.2384, 0.8805), (0.7924, -0.2384, 0.8805), (0.587, -0.1258, 0.8805), (0.7924, -0.1258, 0.8805), (0.587, -0.1258, 0.8732), (0.7924, -0.1258, 0.8732), (0.587, -0.2857, 0.8805), (0.7924, -0.2857, 0.8805), (0.587, -0.247, 0.8805), (0.7924, -0.247, 0.8805), (0.587, -0.247, 0.8732), (0.7924, -0.247, 0.8732), (0.587, -0.278, 0.8732), (0.7924, -0.278, 0.8732), (0.587, -0.2795, 0.8725), (0.7924, -0.2795, 0.8725), (0.587, -0.281, 0.8718), (0.7924, -0.281, 0.8718), (0.587, -0.2825, 0.8712), (0.7924, -0.2825, 0.8712), (0.587, -0.2839, 0.8706), (0.7924, -0.2839, 0.8706), (0.587, -0.2854, 0.8699), (0.7924, -0.2854, 0.8699), (0.587, -0.2869, 0.8693), (0.7924, -0.2869, 0.8693), (0.587, -0.2883, 0.8687), (0.7924, -0.2883, 0.8687), (0.587, -0.2898, 0.8681), (0.7924, -0.2898, 0.8681), (0.587, -0.2913, 0.8675), (0.7924, -0.2913, 0.8675), (0.587, -0.2928, 0.8669), (0.7924, -0.2928, 0.8669), (0.587, -0.2944, 0.8662), (0.7924, -0.2944, 0.8662), (0.587, -0.296, 0.8656), (0.7924, -0.296, 0.8656), (0.587, -0.296, 0.8518), (0.7924, -0.296, 0.8518), (0.587, -0.3142, 0.8518), (0.7924, -0.3142, 0.8518), (0.587, -0.3142, 0.8692), (0.7924, -0.3142, 0.8692), (0.587, -0.3142, 0.8311), (0.7924, -0.3142, 0.8311), (0.587, -0.3142, 0.8483), (0.7924, -0.3142, 0.8483), (0.587, -0.296, 0.8483), (0.7924, -0.296, 0.8483), (0.587, -0.296, 0.8342), (0.7924, -0.296, 0.8342), (0.587, -0.2785, 0.8271), (0.7924, -0.2785, 0.8271), (0.587, -0.247, 0.8271), (0.7924, -0.247, 0.8271), (0.587, -0.247, 0.8199), (0.7924, -0.247, 0.8199), (0.587, -0.2857, 0.8199), (0.7924, -0.2857, 0.8199), (1.0, 1.0, -1.0), (1.0, -1.0, -1.0), (-1.0, -1.0, -1.0), (-1.0, 1.0, -1.0), (1.0, 1.0, 0.9367), (1.0, -1.0, 0.9361), (-1.0, -1.0, 0.9291), (-1.0, 1.0, 0.9291), (1.047, 0.8264, -0.9364), (1.047, -0.8264, -0.9364), (1.047, 0.8264, 0.9364), (1.047, -0.8264, 0.9364), (0.6334, 0.8264, -0.9364), (0.6334, -0.8264, -0.9364), (0.6334, 0.8264, 0.9364), (0.6334, -0.8264, 0.9364), (1.0, -0.8296, 1.0), (-1.0, -0.8296, 1.0), (-1.0, 0.8221, 1.0), (1.0, 0.8221, 1.0), (1.047, -0.504, 0.9364), (0.6334, -0.5786, 0.9364), (0.6334, -0.4659, 0.9364), (0.6334, -0.4546, -0.9364), (0.6334, -0.3223, -0.9364), (1.047, -0.4458, 0.7239), (0.6334, -0.5793, -0.9364), (1.047, -0.5621, 0.768), (1.047, -0.5621, -0.9364), (1.047, -0.4458, -0.9364), (1.047, -0.3032, -0.9364), (0.6334, -0.1941, -0.9364), (1.047, -0.1803, -0.9364), (0.6334, -0.3223, 0.4475), (1.047, -0.3032, 0.329), (0.6334, -0.1941, 0.4035), (1.047, -0.1803, 0.285), (1.047, -0.01359, -0.9364), (0.6334, -0.03568, -0.9364), (1.047, 0.1215, -0.9364), (0.6334, 0.1161, -0.9364), (1.047, -0.01359, 0.02883), (0.6334, -0.03568, 0.1238), (1.047, 0.1215, -0.01526), (0.6334, 0.1161, 0.07976), (0.6334, 0.7772, 0.9364), (1.047, 0.7765, 0.9364), (1.047, 0.8264, 0.8513), (0.6334, 0.8264, 0.9237), (0.7248, 0.8264, 0.8507), (0.6334, 0.8154, 0.9364), (0.8403, -0.5413, 0.9364), (0.6334, -0.8149, 0.9364), (1.047, 0.1215, -0.1231), (1.047, 0.1215, -0.5549), (0.8827, -0.8264, 0.9293), (0.8355, -1.0, 0.9292), (1.0, -1.0, 0.923), (1.047, -0.8264, 0.9228), (0.6334, -0.8264, 0.9301), (0.6334, -0.8264, 0.9213), (-1.0, -1.0, 0.9232), (-1.0, -1.0, 0.911), (0.8355, 1.0, 0.9301), (0.8827, 0.8264, 0.9304), (0.6334, 0.8264, 0.9301), (0.6339, 0.3913, 0.2181), (1.047, 0.8264, 0.9246), (1.0, 1.0, 0.9229), (-1.0, 1.0, 0.9187), (1.047, 0.8264, 0.9226), (1.047, 0.8264, 0.9093), (-1.0, 1.0, 0.9085), (0.8738, -0.8025, 0.9364), (0.8266, -0.8041, 1.0), (-1.0, -0.8042, 1.0), (0.6334, -0.8034, 0.9364), (1.0, -0.7819, 1.0), (1.047, -0.7752, 0.9364), (-1.0, -0.7739, 1.0), (0.6334, -0.7765, 0.9364), (0.8266, 0.7939, 1.0), (-1.0, 0.7814, 1.0), (0.6334, 0.8045, 0.9364), (0.8738, 0.8015, 0.9364), (0.6334, -0.8264, 0.9333), (0.6334, 0.8264, 0.9332), (1.0, 0.7641, 1.0), (-1.0, 0.7425, 1.0), (1.047, -0.5621, -0.0842), (1.047, -0.4458, -0.1283), (1.047, -0.4458, -0.5544), (1.047, -0.5621, -0.5103), (1.047, -0.4458, -0.7674), (1.047, -0.5621, -0.7234), (1.047, -0.4458, -0.874), (1.047, -0.5621, -0.8299), (1.047, -0.4458, -0.6609), (1.047, -0.5621, -0.6168), (1.047, -0.4458, -0.3413), (1.047, -0.5621, -0.2973), (1.047, -0.4458, -0.4479), (1.047, -0.5621, -0.4038), (1.047, -0.4458, -0.2348), (1.047, -0.5621, -0.1907), (1.047, -0.5621, 0.3419), (1.047, -0.4458, 0.2978), (1.047, -0.5621, 0.1289), (1.047, -0.4458, 0.08477), (1.047, -0.5621, 0.02233), (1.047, -0.4458, -0.02176), (1.047, -0.5621, 0.2354), (1.047, -0.4458, 0.1913), (1.047, -0.5621, 0.555), (1.047, -0.4458, 0.5109), (1.047, -0.5621, 0.4484), (1.047, -0.4458, 0.4044), (1.047, -0.5621, 0.6615), (1.047, -0.4458, 0.6174), (1.047, -0.3032, -0.08332), (1.047, -0.3032, -0.5132), (1.047, -0.3032, 0.2374), (1.047, -0.3032, -0.7251), (1.047, -0.3032, -0.2957), (1.047, -0.3032, 0.1307), (1.047, -0.3032, -0.8322), (1.047, -0.3032, -0.193), (1.047, -0.3032, 0.02403), (1.047, -0.3032, -0.6153), (1.047, -0.3032, -0.4065), (1.047, -0.1803, -0.1274), (1.047, -0.1803, 0.1932), (1.047, -0.1803, -0.5573), (1.047, -0.1803, -0.7692), (1.047, -0.1803, 0.08658), (1.047, -0.1803, -0.3398), (1.047, -0.1803, -0.8763), (1.047, -0.1803, -0.02006), (1.047, -0.1803, -0.2371), (1.047, -0.1803, -0.6594), (1.047, -0.1803, -0.4506), (1.047, -0.01359, -0.07899), (1.047, -0.01359, -0.5108), (1.047, -0.01359, -0.7254), (1.047, -0.01359, -0.293), (1.047, -0.01359, -0.8304), (1.047, -0.01359, -0.1897), (1.047, -0.01359, -0.6173), (1.047, -0.01359, -0.402), (1.047, 0.1215, -0.3371), (1.047, 0.1215, -0.7695), (1.047, 0.1215, -0.6614), (1.047, 0.1215, -0.446), (1.047, 0.1215, -0.2337), (1.047, 0.1215, -0.8745), (0.6334, 0.8264, 0.09895), (0.6334, 0.1556, 0.9364), (0.6334, -0.8264, -0.007563), (0.6334, -0.8264, 0.9257), (0.6334, 0.02983, 0.3095), (0.6334, 0.8264, 0.9269), (0.6334, -0.6776, 0.9364), (0.6334, -0.79, 0.9364), (0.6334, 0.7908, 0.9364), (0.8403, -0.485, 0.9364), (0.6334, 0.1161, 0.0599), (0.6334, 0.8264, -0.2009), (1.0, 1.0, -0.09144), (0.6334, 0.8264, 0.001125), (0.4888, 0.2792, 0.1429), (0.4618, 0.3077, 0.1005), (0.3464, 0.4481, 0.1413), (0.5521, 0.1916, 0.2222), (0.6334, 0.7322, 0.3818), (0.1277, 0.4055, 0.09564), (0.6334, 0.3586, 0.08525), (0.8987, 0.6691, 0.0789), (0.5603, 0.5273, 0.2698), (0.4486, 0.6372, 0.1434), (0.7978, 0.6283, 0.03261), (0.6033, 0.7083, 0.2013), (0.4236, 0.4039, 0.2782), (0.6183, 0.6163, 0.2873), (0.5662, 0.5488, 0.3387), (0.237, 0.4964, 0.03155), (0.5135, 0.6078, 0.3138)], [], [(7, 9, 8), (7, 10, 9), (7, 11, 10), (6, 11, 7), (6, 4, 11), (6, 5, 4), (30, 13, 12), (30, 15, 13), (15, 14, 13), (30, 16, 15), (30, 17, 16), (30, 18, 17), (30, 19, 18), (30, 20, 19), (30, 21, 20), (30, 22, 21), (29, 27, 30), (27, 26, 30), (26, 25, 30), (25, 22, 30), (25, 23, 22), (25, 24, 23), (29, 28, 27), (42, 44, 43), (42, 45, 44), (41, 45, 42), (40, 45, 41), (39, 45, 40), (38, 45, 39), (37, 45, 38), (36, 45, 37), (36, 46, 45), (35, 46, 36), (34, 46, 35), (33, 46, 34), (32, 46, 33), (31, 46, 32), (49, 46, 31), (47, 49, 48), (47, 46, 49), (55, 57, 56), (55, 54, 57), (54, 50, 57), (53, 50, 54), (53, 51, 50), (52, 51, 53), (75, 77, 76), (75, 78, 77), (89, 91, 90), (89, 60, 91), (60, 58, 91), (88, 60, 89), (87, 60, 88), (86, 60, 87), (85, 60, 86), (84, 60, 85), (83, 60, 84), (82, 60, 83), (81, 60, 82), (80, 60, 81), (79, 60, 80), (78, 60, 79), (75, 73, 78), (73, 61, 78), (61, 60, 78), (73, 62, 61), (59, 58, 60), (73, 63, 62), (73, 64, 63), (73, 65, 64), (73, 66, 65), (73, 67, 66), (73, 68, 67), (73, 69, 68), (73, 70, 69), (73, 71, 70), (73, 72, 71), (75, 74, 73), (98, 93, 92), (98, 95, 93), (95, 94, 93), (98, 96, 95), (97, 96, 98), (103, 105, 104), (103, 102, 105), (102, 99, 105), (101, 99, 102), (101, 100, 99), (113, 107, 106), (113, 108, 107), (113, 109, 108), (112, 109, 113), (112, 110, 109), (112, 111, 110), (116, 114, 117), (116, 115, 114), (132, 134, 133), (132, 135, 134), (131, 135, 132), (130, 135, 131), (129, 135, 130), (128, 135, 129), (127, 135, 128), (126, 135, 127), (126, 136, 135), (125, 136, 126), (124, 136, 125), (123, 136, 124), (122, 136, 123), (121, 136, 122), (120, 136, 121), (118, 120, 119), (118, 136, 120), (138, 140, 139), (138, 137, 140), (145, 147, 146), (145, 148, 147), (144, 148, 145), (143, 141, 144), (141, 148, 144), (143, 142, 141), (152, 150, 149), (152, 151, 150), (155, 153, 156), (155, 154, 153), (160, 162, 161), (160, 163, 162), (160, 164, 163), (159, 164, 160), (159, 157, 164), (159, 158, 157), (166, 168, 167), (166, 170, 168), (170, 169, 168), (166, 171, 170), (166, 172, 171), (166, 173, 172), (166, 174, 173), (166, 175, 174), (166, 176, 175), (166, 177, 176), (165, 182, 166), (182, 181, 166), (181, 180, 166), (180, 177, 166), (180, 178, 177), (180, 179, 178), (165, 183, 182), (199, 201, 200), (199, 202, 201), (198, 202, 199), (197, 202, 198), (196, 202, 197), (195, 202, 196), (194, 202, 195), (193, 202, 194), (193, 184, 202), (192, 184, 193), (191, 184, 192), (190, 184, 191), (189, 184, 190), (188, 184, 189), (187, 184, 188), (185, 187, 186), (185, 184, 187), (204, 206, 205), (204, 203, 206), (203, 207, 206), (210, 207, 203), (210, 208, 207), (209, 208, 210), (214, 212, 211), (214, 213, 212), (222, 216, 215), (222, 218, 216), (218, 217, 216), (222, 219, 218), (221, 219, 222), (221, 220, 219), (239, 241, 240), (239, 238, 241), (238, 223, 241), (237, 223, 238), (236, 223, 237), (235, 223, 236), (234, 223, 235), (233, 223, 234), (232, 223, 233), (231, 223, 232), (231, 226, 223), (226, 224, 223), (230, 226, 231), (229, 226, 230), (228, 226, 229), (227, 226, 228), (225, 224, 226), (3, 1, 0), (3, 2, 1), (251, 249, 250), (252, 249, 251), (253, 249, 252), (253, 248, 249), (246, 248, 253), (247, 248, 246), (255, 272, 254), (257, 272, 255), (256, 257, 255), (258, 272, 257), (259, 272, 258), (260, 272, 259), (261, 272, 260), (262, 272, 261), (263, 272, 262), (264, 272, 263), (269, 271, 272), (268, 269, 272), (267, 268, 272), (264, 267, 272), (265, 267, 264), (266, 267, 265), (270, 271, 269), (286, 284, 285), (287, 284, 286), (287, 283, 284), (287, 282, 283), (287, 281, 282), (287, 280, 281), (287, 279, 280), (287, 278, 279), (288, 278, 287), (288, 277, 278), (288, 276, 277), (288, 275, 276), (288, 274, 275), (288, 273, 274), (288, 291, 273), (291, 289, 290), (288, 289, 291), (299, 297, 298), (296, 297, 299), (292, 296, 299), (292, 295, 296), (293, 295, 292), (293, 294, 295), (319, 317, 318), (320, 317, 319), (333, 331, 332), (302, 331, 333), (300, 302, 333), (302, 330, 331), (302, 329, 330), (302, 328, 329), (302, 327, 328), (302, 326, 327), (302, 325, 326), (302, 324, 325), (302, 323, 324), (302, 322, 323), (302, 321, 322), (302, 320, 321), (315, 317, 320), (303, 315, 320), (302, 303, 320), (304, 315, 303), (300, 301, 302), (305, 315, 304), (306, 315, 305), (307, 315, 306), (308, 315, 307), (309, 315, 308), (310, 315, 309), (311, 315, 310), (312, 315, 311), (313, 315, 312), (314, 315, 313), (316, 317, 315), (335, 340, 334), (337, 340, 335), (336, 337, 335), (338, 340, 337), (338, 339, 340), (347, 345, 346), (344, 345, 347), (341, 344, 347), (341, 343, 344), (342, 343, 341), (349, 355, 348), (350, 355, 349), (351, 355, 350), (351, 354, 355), (352, 354, 351), (353, 354, 352), (356, 358, 359), (357, 358, 356), (376, 374, 375), (377, 374, 376), (377, 373, 374), (377, 372, 373), (377, 371, 372), (377, 370, 371), (377, 369, 370), (377, 368, 369), (378, 368, 377), (378, 367, 368), (378, 366, 367), (378, 365, 366), (378, 364, 365), (378, 363, 364), (378, 362, 363), (362, 360, 361), (378, 360, 362), (382, 380, 381), (379, 380, 382), (389, 387, 388), (390, 387, 389), (390, 386, 387), (383, 385, 386), (390, 383, 386), (384, 385, 383), (392, 394, 391), (393, 394, 392), (395, 397, 398), (396, 397, 395), (404, 402, 403), (405, 402, 404), (406, 402, 405), (406, 401, 402), (399, 401, 406), (400, 401, 399), (410, 408, 409), (412, 408, 410), (411, 412, 410), (413, 408, 412), (414, 408, 413), (415, 408, 414), (416, 408, 415), (417, 408, 416), (418, 408, 417), (419, 408, 418), (424, 407, 408), (423, 424, 408), (422, 423, 408), (419, 422, 408), (420, 422, 419), (421, 422, 420), (425, 407, 424), (443, 441, 442), (444, 441, 443), (444, 440, 441), (444, 439, 440), (444, 438, 439), (444, 437, 438), (444, 436, 437), (444, 435, 436), (426, 435, 444), (426, 434, 435), (426, 433, 434), (426, 432, 433), (426, 431, 432), (426, 430, 431), (426, 429, 430), (429, 427, 428), (426, 427, 429), (448, 446, 447), (445, 446, 448), (449, 445, 448), (449, 452, 445), (450, 452, 449), (450, 451, 452), (454, 456, 453), (455, 456, 454), (458, 464, 457), (460, 464, 458), (459, 460, 458), (461, 464, 460), (461, 463, 464), (462, 463, 461), (483, 481, 482), (480, 481, 483), (465, 480, 483), (465, 479, 480), (465, 478, 479), (465, 477, 478), (465, 476, 477), (465, 475, 476), (465, 474, 475), (465, 473, 474), (468, 473, 465), (466, 468, 465), (468, 472, 473), (468, 471, 472), (468, 470, 471), (468, 469, 470), (466, 467, 468), (243, 245, 242), (244, 245, 243), (485, 487, 486, 484), (487, 489, 488, 486), (489, 491, 490, 488), (491, 493, 492, 490), (493, 495, 494, 492), (495, 497, 496, 494), (497, 499, 498, 496), (499, 485, 484, 498), (501, 503, 502, 500), (503, 505, 504, 502), (505, 507, 506, 504), (507, 509, 508, 506), (509, 511, 510, 508), (511, 513, 512, 510), (513, 515, 514, 512), (515, 517, 516, 514), (517, 519, 518, 516), (519, 521, 520, 518), (521, 523, 522, 520), (523, 525, 524, 522), (525, 527, 526, 524), (527, 529, 528, 526), (529, 531, 530, 528), (531, 533, 532, 530), (533, 535, 534, 532), (535, 537, 536, 534), (537, 501, 500, 536), (539, 541, 540, 538), (541, 543, 542, 540), (543, 545, 544, 542), (545, 547, 546, 544), (547, 549, 548, 546), (549, 551, 550, 548), (551, 553, 552, 550), (553, 539, 538, 552), (555, 557, 556, 554), (557, 559, 558, 556), (559, 561, 560, 558), (561, 563, 562, 560), (563, 565, 564, 562), (565, 567, 566, 564), (567, 569, 568, 566), (569, 571, 570, 568), (571, 573, 572, 570), (573, 575, 574, 572), (575, 577, 576, 574), (577, 579, 578, 576), (579, 581, 580, 578), (581, 583, 582, 580), (583, 585, 584, 582), (585, 587, 586, 584), (587, 589, 588, 586), (589, 591, 590, 588), (591, 555, 554, 590), (593, 595, 594, 592), (595, 597, 596, 594), (597, 599, 598, 596), (599, 601, 600, 598), (601, 603, 602, 600), (603, 605, 604, 602), (605, 607, 606, 604), (607, 609, 608, 606), (609, 611, 610, 608), (611, 613, 612, 610), (613, 615, 614, 612), (615, 617, 616, 614), (617, 619, 618, 616), (619, 621, 620, 618), (621, 623, 622, 620), (623, 625, 624, 622), (625, 627, 626, 624), (627, 629, 628, 626), (629, 631, 630, 628), (631, 633, 632, 630), (633, 635, 634, 632), (635, 637, 636, 634), (637, 639, 638, 636), (639, 641, 640, 638), (641, 643, 642, 640), (643, 645, 644, 642), (645, 647, 646, 644), (647, 649, 648, 646), (649, 651, 650, 648), (651, 653, 652, 650), (653, 655, 654, 652), (655, 657, 656, 654), (657, 659, 658, 656), (659, 593, 592, 658), (661, 663, 662, 660), (663, 665, 664, 662), (665, 667, 666, 664), (667, 669, 668, 666), (669, 671, 670, 668), (671, 673, 672, 670), (673, 661, 660, 672), (675, 677, 676, 674), (677, 679, 678, 676), (679, 681, 680, 678), (681, 683, 682, 680), (683, 685, 684, 682), (685, 687, 686, 684), (687, 675, 674, 686), (689, 691, 690, 688), (691, 693, 692, 690), (693, 695, 694, 692), (695, 697, 696, 694), (697, 699, 698, 696), (699, 701, 700, 698), (701, 703, 702, 700), (703, 705, 704, 702), (705, 707, 706, 704), (707, 709, 708, 706), (709, 711, 710, 708), (711, 713, 712, 710), (713, 715, 714, 712), (715, 717, 716, 714), (717, 719, 718, 716), (719, 721, 720, 718), (721, 723, 722, 720), (723, 725, 724, 722), (725, 689, 688, 724), (727, 729, 728, 726), (729, 731, 730, 728), (731, 733, 732, 730), (733, 735, 734, 732), (735, 737, 736, 734), (737, 739, 738, 736), (739, 741, 740, 738), (741, 727, 726, 740), (743, 745, 744, 742), (745, 747, 746, 744), (747, 749, 748, 746), (749, 743, 742, 748), (751, 753, 752, 750), (753, 755, 754, 752), (755, 757, 756, 754), (757, 751, 750, 756), (759, 761, 760, 758), (761, 763, 762, 760), (763, 765, 764, 762), (765, 767, 766, 764), (767, 769, 768, 766), (769, 771, 770, 768), (771, 773, 772, 770), (773, 759, 758, 772), (775, 777, 776, 774), (777, 779, 778, 776), (779, 781, 780, 778), (781, 775, 774, 780), (783, 785, 784, 782), (785, 787, 786, 784), (787, 789, 788, 786), (789, 783, 782, 788), (791, 793, 792, 790), (793, 795, 794, 792), (795, 797, 796, 794), (797, 799, 798, 796), (799, 801, 800, 798), (801, 803, 802, 800), (803, 805, 804, 802), (805, 807, 806, 804), (807, 809, 808, 806), (809, 811, 810, 808), (811, 813, 812, 810), (813, 815, 814, 812), (815, 817, 816, 814), (817, 819, 818, 816), (819, 821, 820, 818), (821, 823, 822, 820), (823, 825, 824, 822), (825, 827, 826, 824), (827, 791, 790, 826), (829, 831, 830, 828), (831, 833, 832, 830), (833, 835, 834, 832), (835, 837, 836, 834), (837, 839, 838, 836), (839, 841, 840, 838), (841, 843, 842, 840), (843, 829, 828, 842), (845, 847, 846, 844), (847, 849, 848, 846), (849, 851, 850, 848), (851, 853, 852, 850), (853, 855, 854, 852), (855, 857, 856, 854), (857, 859, 858, 856), (859, 845, 844, 858), (861, 863, 862, 860), (863, 865, 864, 862), (865, 867, 866, 864), (867, 869, 868, 866), (869, 871, 870, 868), (871, 873, 872, 870), (873, 875, 874, 872), (875, 877, 876, 874), (877, 879, 878, 876), (879, 881, 880, 878), (881, 883, 882, 880), (883, 885, 884, 882), (885, 887, 886, 884), (887, 889, 888, 886), (889, 891, 890, 888), (891, 893, 892, 890), (893, 895, 894, 892), (895, 897, 896, 894), (897, 861, 860, 896), (899, 901, 900, 898), (901, 903, 902, 900), (903, 905, 904, 902), (905, 899, 898, 904), (907, 909, 908, 906), (909, 911, 910, 908), (911, 913, 912, 910), (913, 907, 906, 912), (915, 917, 916, 914), (917, 919, 918, 916), (919, 921, 920, 918), (921, 923, 922, 920), (923, 925, 924, 922), (925, 927, 926, 924), (927, 929, 928, 926), (929, 931, 930, 928), (931, 933, 932, 930), (933, 935, 934, 932), (935, 937, 936, 934), (937, 939, 938, 936), (939, 941, 940, 938), (941, 943, 942, 940), (943, 945, 944, 942), (945, 947, 946, 944), (947, 949, 948, 946), (949, 951, 950, 948), (951, 915, 914, 950), (953, 955, 954, 952), (955, 957, 956, 954), (957, 959, 958, 956), (959, 961, 960, 958), (961, 963, 962, 960), (963, 965, 964, 962), (965, 967, 966, 964), (967, 953, 952, 966), (968, 969, 970, 971), (972, 975, 986, 987), (969, 968, 976, 1007, 1005, 1000, 998, 997, 996, 977), (1029, 1024, 973, 974), (1041, 979, 983, 1020, 1044), (1025, 969, 977, 1026), (968, 1135, 1036, 1035, 1038, 1039, 1015, 976), (1026, 977, 981, 1125, 1028), (988, 1019, 989, 990, 1132), (984, 985, 974, 973), (1049, 1050, 1056, 1055), (993, 990, 989, 995), (978, 1052, 1051, 1018, 982), (997, 998, 992, 991), (992, 998, 1093, 1090, 1096, 1088, 1097, 1091, 1094, 1087, 1095, 1092, 1089, 1002, 1001), (1085, 1086, 993, 995), (999, 992, 1001, 1003), (994, 996, 1064, 1062, 1066, 1060, 1070, 1068, 1072, 1057, 1077, 1075, 1079, 1073, 1083, 1081, 1085, 995, 989), (998, 1000, 1104, 1093), (991, 994, 989, 990), (1002, 1004, 1003, 1001), (997, 991, 990, 993, 1086, 1082, 1084, 1074, 1080, 1076, 1078, 1058, 1071, 1067, 1069, 1059, 1065, 1061, 1063), (1009, 1011, 1012, 1010), (1115, 1119, 1022, 1110), (1055, 1045, 1046, 988, 1014), (979, 984, 973), (1111, 1118, 1119, 1115), (973, 1024, 1023, 979), (1024, 1025, 1026, 1023), (979, 1023, 1027, 1053, 983), (1023, 1026, 1028, 1126, 1027), (1025, 1024, 1029, 1030), (969, 1025, 1030, 970), (1031, 972, 978, 1032), (1032, 978, 982, 1054, 1033), (1036, 1031, 1032, 1035), (1054, 982, 1018, 1051, 1131, 1013, 1016, 1128, 1033), (1036, 1135, 968, 971, 1040), (1031, 1036, 1040, 1037), (972, 1031, 1037, 975), (1041, 1042, 984, 979), (1046, 1045, 1042, 1041), (1042, 1043, 985, 984), (1046, 1041, 1044, 1130, 1048), (972, 987, 978), (1045, 1047, 1043, 1042), (988, 1046, 1048, 1129, 989, 1019), (987, 1049, 1052, 978), (987, 986, 1050, 1049), (1137, 1139, 1140), (1049, 1055, 1014, 1052), (1052, 1014, 1013, 1131, 1051), (1055, 1056, 1047, 1045), (1072, 1071, 1058, 1057), (1066, 1065, 1059, 1060), (1064, 1063, 1061, 1062), (996, 997, 1063, 1064), (1062, 1061, 1065, 1066), (1070, 1069, 1067, 1068), (1060, 1059, 1069, 1070), (1068, 1067, 1071, 1072), (1079, 1080, 1074, 1073), (1077, 1078, 1076, 1075), (1057, 1058, 1078, 1077), (1075, 1076, 1080, 1079), (1083, 1084, 1082, 1081), (1073, 1074, 1084, 1083), (1081, 1082, 1086, 1085), (1090, 1101, 1107, 1096), (1000, 1005, 1006, 999), (1093, 1104, 1101, 1090), (1005, 1007, 1122, 1113), (1113, 1122, 1118, 1111), (1096, 1107, 1100, 1088), (1088, 1100, 1108, 1097), (1110, 1022, 1120, 1116), (1116, 1120, 1117, 1112), (1112, 1117, 1121, 1114), (1114, 1121, 1021, 1109), (1097, 1108, 1103, 1091), (1091, 1103, 1106, 1094), (1087, 1098, 1105, 1095), (1094, 1106, 1098, 1087), (1095, 1105, 1102, 1092), (1089, 1099, 1004, 1002), (1109, 1021, 1011, 1009), (1007, 1008, 1133, 1012, 1011, 1021, 1121, 1117, 1120, 1022, 1119, 1118, 1122), (1092, 1102, 1099, 1089), (1000, 999, 1003, 1004, 1099, 1102, 1105, 1098, 1106, 1103, 1108, 1100, 1107, 1101, 1104), (1006, 1005, 1113, 1111, 1115, 1110, 1116, 1112, 1114, 1109, 1009, 1010), (1014, 988, 1132, 990, 1124, 1013), (1007, 976, 980, 1008), (1008, 1006, 1010, 1012, 1133), (977, 996, 994, 981), (1133, 1138, 1137), (1035, 1032, 1033, 1128, 1016), (1015, 1039, 1038, 1035, 1016, 1017), (1053, 1027, 1126, 1028, 1048, 1130, 1044, 1020, 983), (970, 1030, 1029, 974, 985, 1043, 1047, 1056, 1050, 986, 975, 1037, 1040, 971), (1138, 1139, 1137), (1138, 1142, 1139), (1146, 1145, 1139), (1139, 1034, 1140), (1144, 1146, 1139), (1127, 1137, 1140), (1034, 1127, 1140), (1147, 1144, 1139), (976, 1015, 1017, 1016, 1123, 1136, 1134, 980), (1142, 1138, 1133, 1143), (1124, 990, 989, 1129, 1048, 1028, 1125, 981, 994, 991, 992, 999, 1006, 1008, 980, 1134, 1143, 1133, 1137, 1127, 1034, 1149, 1151, 1141, 1150, 1148, 1123, 1016, 1013), (1034, 1139, 1145), (1134, 1152, 1142, 1143), (1142, 1152, 1147, 1139), (1136, 1123, 1146, 1144), (1134, 1136, 1144, 1147), (1123, 1148, 1145, 1146), (1153, 1149, 1145), (1148, 1150, 1141, 1153, 1145), (1152, 1134, 1147), (1145, 1149, 1034), (1141, 1151, 1153), (1151, 1149, 1153)])
me_cube.polygons.foreach_set('use_smooth', [0, 0, 0, 0, 0, 0, 0, 0, 0, 0, 0, 0, 0, 0, 0, 0, 0, 0, 0, 0, 0, 0, 0, 0, 0, 0, 0, 0, 0, 0, 0, 0, 0, 0, 0, 0, 0, 0, 0, 0, 0, 0, 0, 0, 0, 0, 0, 0, 0, 0, 0, 0, 0, 0, 0, 0, 0, 0, 0, 0, 0, 0, 0, 0, 0, 0, 0, 0, 0, 0, 0, 0, 0, 0, 0, 0, 0, 0, 0, 0, 0, 0, 0, 0, 0, 0, 0, 0, 0, 0, 0, 0, 0, 0, 0, 0, 0, 0, 0, 0, 0, 0, 0, 0, 0, 0, 0, 0, 0, 0, 0, 0, 0, 0, 0, 0, 0, 0, 0, 0, 0, 0, 0, 0, 0, 0, 0, 0, 0, 0, 0, 0, 0, 0, 0, 0, 0, 0, 0, 0, 0, 0, 0, 0, 0, 0, 0, 0, 0, 0, 0, 0, 0, 0, 0, 0, 0, 0, 0, 0, 0, 0, 0, 0, 0, 0, 0, 0, 0, 0, 0, 0, 0, 0, 0, 0, 0, 0, 0, 0, 0, 0, 0, 0, 0, 0, 0, 0, 0, 0, 0, 0, 0, 0, 0, 0, 0, 0, 0, 0, 0, 0, 0, 0, 0, 0, 0, 0, 0, 0, 0, 0, 0, 0, 0, 0, 0, 0, 0, 0, 0, 0, 0, 0, 0, 0, 0, 0, 0, 0, 0, 0, 0, 0, 0, 0, 0, 0, 0, 0, 0, 0, 0, 0, 0, 0, 0, 0, 0, 0, 0, 0, 0, 0, 0, 0, 0, 0, 0, 0, 0, 0, 0, 0, 0, 0, 0, 0, 0, 0, 0, 0, 0, 0, 0, 0, 0, 0, 0, 0, 0, 0, 0, 0, 0, 0, 0, 0, 0, 0, 0, 0, 0, 0, 0, 0, 0, 0, 0, 0, 0, 0, 0, 0, 0, 0, 0, 0, 0, 0, 0, 0, 0, 0, 0, 0, 0, 0, 0, 0, 0, 0, 0, 0, 0, 0, 0, 0, 0, 0, 0, 0, 0, 0, 0, 0, 0, 0, 0, 0, 0, 0, 0, 0, 0, 0, 0, 0, 0, 0, 0, 0, 0, 0, 0, 0, 0, 0, 0, 0, 0, 0, 0, 0, 0, 0, 0, 0, 0, 0, 0, 0, 0, 0, 0, 0, 0, 0, 0, 0, 0, 0, 0, 0, 0, 0, 0, 0, 0, 0, 0, 0, 0, 0, 0, 0, 1, 1, 1, 1, 1, 1, 1, 1, 1, 1, 1, 1, 1, 1, 1, 1, 1, 1, 1, 1, 1, 1, 1, 1, 1, 1, 1, 1, 1, 1, 1, 1, 1, 1, 1, 1, 1, 1, 1, 1, 1, 1, 1, 1, 1, 1, 1, 1, 1, 1, 1, 1, 1, 1, 1, 1, 1, 1, 1, 1, 1, 1, 1, 1, 1, 1, 1, 1, 1, 1, 1, 1, 1, 1, 1, 1, 1, 1, 1, 1, 1, 1, 1, 1, 1, 1, 1, 1, 1, 1, 1, 1, 1, 1, 1, 1, 1, 1, 1, 1, 1, 1, 1, 1, 1, 1, 1, 1, 1, 1, 1, 1, 1, 1, 1, 1, 1, 1, 1, 1, 1, 1, 1, 1, 1, 1, 1, 1, 1, 1, 1, 1, 1, 1, 1, 1, 1, 1, 1, 1, 1, 1, 1, 1, 1, 1, 1, 1, 1, 1, 1, 1, 1, 1, 1, 1, 1, 1, 1, 1, 1, 1, 1, 1, 1, 1, 1, 1, 1, 1, 1, 1, 1, 1, 1, 1, 1, 1, 1, 1, 1, 1, 1, 1, 1, 1, 1, 1, 1, 1, 1, 1, 1, 1, 1, 1, 1, 1, 1, 1, 1, 1, 1, 1, 1, 1, 1, 1, 1, 1, 1, 1, 1, 1, 1, 1, 1, 1, 1, 1, 1, 1, 1, 1, 1, 1, 1, 1, 1, 1, 1, 1, 1, 1, 1, 1, 1, 1, 1, 1, 1, 1, 0, 0, 0, 0, 0, 0, 0, 0, 0, 0, 0, 0, 0, 0, 0, 0, 0, 0, 0, 0, 0, 0, 0, 0, 0, 0, 0, 0, 0, 0, 0, 0, 0, 0, 0, 0, 0, 0, 0, 0, 0, 0, 0, 0, 0, 0, 0, 0, 0, 0, 0, 0, 0, 0, 0, 0, 0, 0, 0, 0, 0, 0, 0, 0, 0, 0, 0, 0, 0, 0, 0, 0, 0, 0, 0, 0, 0, 0, 0, 0, 0, 0, 0, 0, 0, 0, 0, 0, 0, 0, 0, 0, 0, 0, 0, 0, 0, 0, 0, 0, 0, 0, 0, 0, 0, 0, 0, 0, 0, 0, 0, 0, 0, 0, 0, 0, 0, 0, 0, 0, 0, 0])
me_cube.polygons.foreach_set('material_index', [6, 6, 6, 6, 6, 6, 6, 6, 6, 6, 6, 6, 6, 6, 6, 6, 6, 6, 6, 6, 6, 6, 6, 6, 6, 6, 6, 6, 6, 6, 6, 6, 6, 6, 6, 6, 6, 6, 6, 6, 6, 6, 6, 6, 6, 6, 6, 6, 6, 6, 6, 6, 6, 6, 6, 6, 6, 6, 6, 6, 6, 6, 6, 6, 6, 6, 6, 6, 6, 6, 6, 6, 6, 6, 6, 6, 6, 6, 6, 6, 6, 6, 6, 6, 6, 6, 6, 6, 6, 6, 6, 6, 6, 6, 6, 6, 6, 6, 6, 6, 6, 6, 6, 6, 6, 6, 6, 6, 6, 6, 6, 6, 6, 6, 6, 6, 6, 6, 6, 6, 6, 6, 6, 6, 6, 6, 6, 6, 6, 6, 6, 6, 6, 6, 6, 6, 6, 6, 6, 6, 6, 6, 6, 6, 6, 6, 6, 6, 6, 6, 6, 6, 6, 6, 6, 6, 6, 6, 6, 6, 6, 6, 6, 6, 6, 6, 6, 6, 6, 6, 6, 6, 6, 6, 6, 6, 6, 6, 6, 6, 6, 6, 6, 6, 6, 6, 6, 6, 6, 6, 6, 6, 6, 6, 6, 6, 6, 6, 6, 6, 6, 6, 6, 6, 6, 6, 6, 6, 6, 6, 6, 6, 6, 6, 6, 6, 6, 6, 6, 6, 6, 6, 6, 6, 6, 6, 6, 6, 6, 6, 6, 6, 6, 6, 6, 6, 6, 6, 6, 6, 6, 6, 6, 6, 6, 6, 6, 6, 6, 6, 6, 6, 6, 6, 6, 6, 6, 6, 6, 6, 6, 6, 6, 6, 6, 6, 6, 6, 6, 6, 6, 6, 6, 6, 6, 6, 6, 6, 6, 6, 6, 6, 6, 6, 6, 6, 6, 6, 6, 6, 6, 6, 6, 6, 6, 6, 6, 6, 6, 6, 6, 6, 6, 6, 6, 6, 6, 6, 6, 6, 6, 6, 6, 6, 6, 6, 6, 6, 6, 6, 6, 6, 6, 6, 6, 6, 6, 6, 6, 6, 6, 6, 6, 6, 6, 6, 6, 6, 6, 6, 6, 6, 6, 6, 6, 6, 6, 6, 6, 6, 6, 6, 6, 6, 6, 6, 6, 6, 6, 6, 6, 6, 6, 6, 6, 6, 6, 6, 6, 6, 6, 6, 6, 6, 6, 6, 6, 6, 6, 6, 6, 6, 6, 6, 6, 6, 6, 6, 6, 6, 6, 6, 6, 6, 6, 6, 6, 6, 6, 6, 6, 6, 6, 6, 6, 6, 6, 6, 6, 6, 6, 6, 6, 6, 6, 6, 6, 6, 6, 6, 6, 6, 6, 6, 6, 6, 6, 6, 6, 6, 6, 6, 6, 6, 6, 6, 6, 6, 6, 6, 6, 6, 6, 6, 6, 6, 6, 6, 6, 6, 6, 6, 6, 6, 6, 6, 6, 6, 6, 6, 6, 6, 6, 6, 6, 6, 6, 6, 6, 6, 6, 6, 6, 6, 6, 6, 6, 6, 6, 6, 6, 6, 6, 6, 6, 6, 6, 6, 6, 6, 6, 6, 6, 6, 6, 6, 6, 6, 6, 6, 6, 6, 6, 6, 6, 6, 6, 6, 6, 6, 6, 6, 6, 6, 6, 6, 6, 6, 6, 6, 6, 6, 6, 6, 6, 6, 6, 6, 6, 6, 6, 6, 6, 6, 6, 6, 6, 6, 6, 6, 6, 6, 6, 6, 6, 6, 6, 6, 6, 6, 6, 6, 6, 6, 6, 6, 6, 6, 6, 6, 6, 6, 6, 6, 6, 6, 6, 6, 6, 6, 6, 6, 6, 6, 6, 6, 6, 6, 6, 6, 6, 6, 6, 6, 6, 6, 6, 6, 6, 6, 6, 6, 6, 6, 6, 6, 6, 6, 6, 6, 6, 6, 6, 6, 6, 6, 6, 6, 6, 6, 6, 6, 6, 6, 6, 6, 6, 6, 6, 6, 6, 6, 6, 6, 6, 6, 6, 6, 6, 6, 6, 6, 6, 6, 6, 6, 6, 6, 1, 4, 1, 6, 6, 1, 1, 1, 0, 4, 6, 6, 6, 0, 1, 4, 0, 1, 6, 0, 6, 1, 4, 4, 1, 4, 6, 6, 6, 6, 6, 6, 1, 6, 6, 6, 0, 1, 6, 6, 6, 6, 6, 6, 4, 6, 1, 6, 6, 1, 6, 6, 1, 4, 4, 4, 6, 6, 4, 6, 6, 4, 4, 6, 6, 4, 6, 6, 6, 0, 4, 6, 4, 4, 6, 6, 4, 6, 4, 4, 6, 6, 4, 4, 4, 6, 1, 6, 1, 1, 1, 0, 0, 0, 0, 6, 1, 0, 1, 1, 1, 0, 0, 1, 0, 1, 0, 1, 0, 0, 1, 0, 1, 0, 0, 1, 0, 1, 1, 0, 0, 0])
me_cube.materials.append(mat_sad_green)
me_cube.materials.append(mat_sadder_geen)
me_cube.materials.append(mat_off_green)
me_cube.materials.append(mat_gray)
me_cube.materials.append(mat_schwarts)
me_cube.materials.append(mat_weisse)
me_cube.materials.append(mat_gelb)
me_cube.use_remesh_preserve_volume = False
me_cube.use_remesh_preserve_attributes = False
me_cube.use_mirror_vertex_groups = False
me_cube.update()

# ---- objects
ob_cube = bpy.data.objects.new('Cube', me_cube)
ob_lamp = bpy.data.objects.new('Lamp', light_lamp)
ob_camera = bpy.data.objects.new('Camera', cam_camera)

# ---- transforms, parenting, visibility, modifiers, constraints
ob_cube.location = (0.0, 0.0, 0.0)
ob_cube.scale = (0.3182, 1.0, 2.852)
ob_cube.lock_rotations_4d = False
ob_cube.empty_display_type = 'ARROWS'
ob_cube.lineart.crease_threshold = 0.0
ob_lamp.location = (4.076, 1.005, 5.904)
ob_lamp.rotation_euler = (0.6503, 0.05522, 1.866)
ob_lamp.lock_rotations_4d = False
ob_lamp.empty_display_type = 'ARROWS'
ob_lamp.color = (0.0, 0.0, 0.0, 0.0)
ob_lamp.lineart.crease_threshold = 0.0
ob_camera.location = (7.481, -6.508, 5.344)
ob_camera.rotation_euler = (1.109, 0.01082, 0.8149)
ob_camera.lock_rotations_4d = False
ob_camera.empty_display_type = 'ARROWS'
ob_camera.color = (0.0, 0.0, 0.0, 0.0)
ob_camera.display_type = 'WIRE'
ob_camera.lineart.crease_threshold = 0.0

# ---- collection membership
col_collection_1.objects.link(ob_cube)
col_collection_1.objects.link(ob_lamp)
col_collection_1.objects.link(ob_camera)

# ---- scene / render settings (as saved in the file)
scene.camera = ob_camera
scene.frame_start = 1; scene.frame_end = 250; scene.frame_set(1)
scene.render.engine = 'BLENDER_EEVEE_NEXT'
scene.render.image_settings.compression = 90
scene.render.resolution_percentage = 50
scene.render.dither_intensity = 0.0
scene.cycles.use_denoising = False
scene.cycles.samples = 10
scene.cycles.sampling_pattern = 'TABULATED_SOBOL'
scene.cycles.light_sampling_threshold = 0.0
scene.cycles.use_adaptive_sampling = False
scene.cycles.use_light_tree = False
scene.cycles.blur_glossy = 0.0
scene.cycles.volume_bounces = 1
scene.cycles.pixel_filter_type = 'GAUSSIAN'
scene.cycles.sample_clamp_indirect = 0.0
scene.view_settings.view_transform = 'Standard'
bpy.context.view_layer.update()
